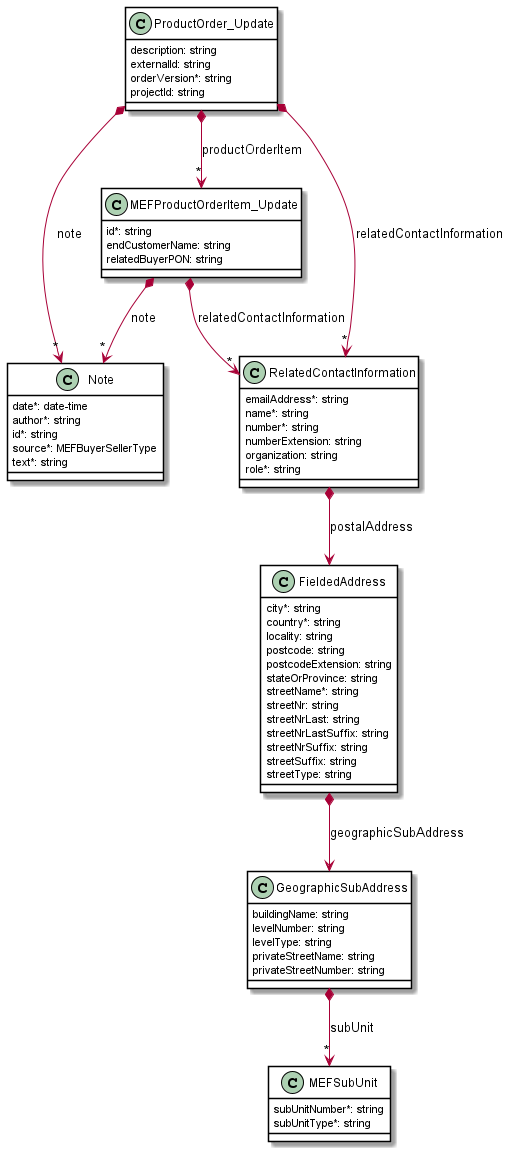

The diagram above was rendered by PlantUML. Its source (embedded in the PNG):
@startuml
skinparam {
    ClassBackgroundColor White
    ClassBorderColor Black
}


class FieldedAddress {

    city*: string
    country*: string
    locality: string
    postcode: string
    postcodeExtension: string
    stateOrProvince: string
    streetName*: string
    streetNr: string
    streetNrLast: string
    streetNrLastSuffix: string
    streetNrSuffix: string
    streetSuffix: string
    streetType: string
}

FieldedAddress *--> GeographicSubAddress : geographicSubAddress



class GeographicSubAddress {

    buildingName: string
    levelNumber: string
    levelType: string
    privateStreetName: string
    privateStreetNumber: string
}

GeographicSubAddress *-->"*" MEFSubUnit : subUnit


class Note {

    date*: date-time
    author*: string
    id*: string
    source*: MEFBuyerSellerType
    text*: string
}



class MEFProductOrderItem_Update {

    id*: string
    endCustomerName: string
    relatedBuyerPON: string
}

MEFProductOrderItem_Update *-->"*" Note : note
MEFProductOrderItem_Update *-->"*" RelatedContactInformation : relatedContactInformation




class MEFSubUnit {

    subUnitNumber*: string
    subUnitType*: string
}


class ProductOrder_Update {

    description: string
    externalId: string
    orderVersion*: string
    projectId: string
}

ProductOrder_Update *-->"*" Note : note
ProductOrder_Update *-->"*" RelatedContactInformation : relatedContactInformation
ProductOrder_Update *-->"*" MEFProductOrderItem_Update : productOrderItem




class RelatedContactInformation {

    emailAddress*: string
    name*: string
    number*: string
    numberExtension: string
    organization: string
    role*: string
}

RelatedContactInformation *--> FieldedAddress : postalAddress

@enduml